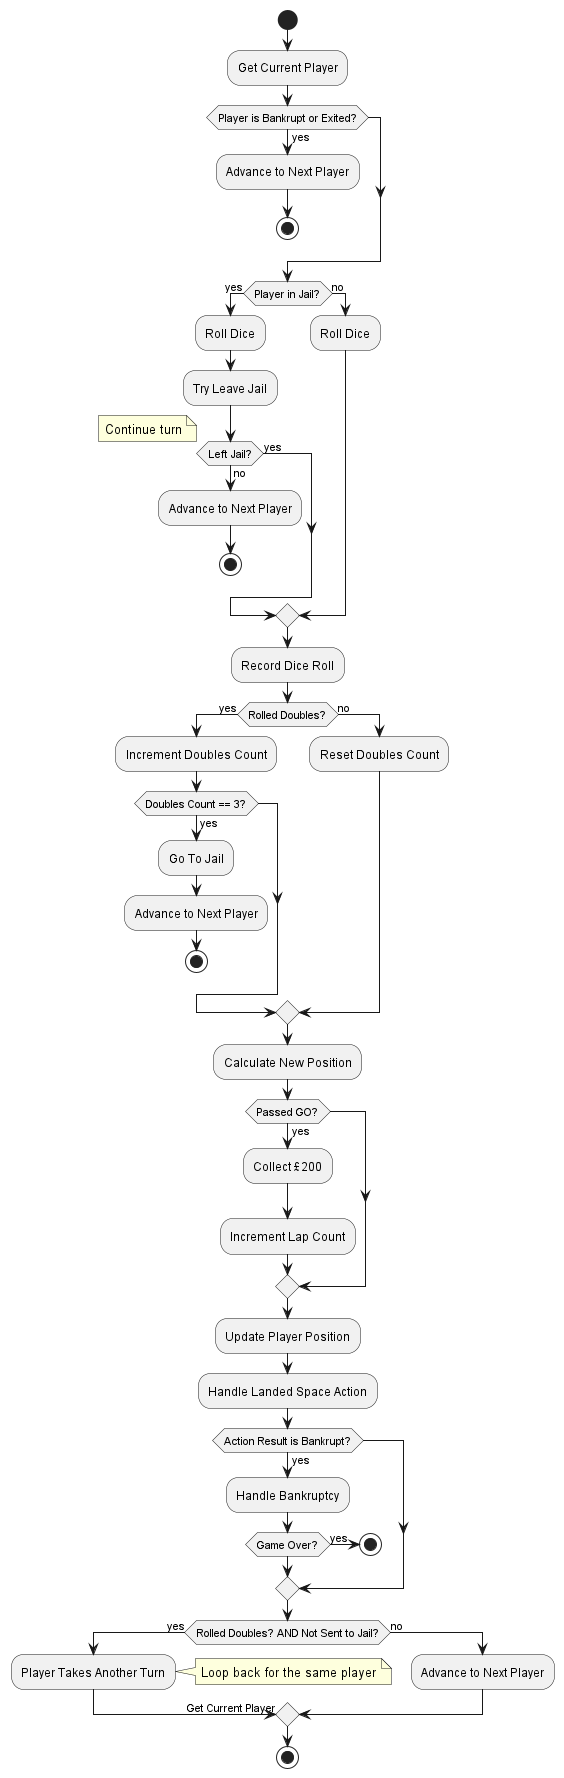

The diagram above was rendered by PlantUML. Its source (embedded in the PNG):
@startuml
start
:Get Current Player;
if (Player is Bankrupt or Exited?) then (yes)
  :Advance to Next Player;
  stop
endif
if (Player in Jail?) then (yes)
  :Roll Dice;
  :Try Leave Jail;
  if (Left Jail?) then (no)
    :Advance to Next Player;
    stop
  else (yes)
    note right: Continue turn
  endif
else (no)
  :Roll Dice;
endif

:Record Dice Roll;
if (Rolled Doubles?) then (yes)
  :Increment Doubles Count;
  if (Doubles Count == 3?) then (yes)
    :Go To Jail;
    :Advance to Next Player;
    stop
  endif
else (no)
  :Reset Doubles Count;
endif

:Calculate New Position;
if (Passed GO?) then (yes)
  :Collect £200;
  :Increment Lap Count;
endif
:Update Player Position;
:Handle Landed Space Action;

if (Action Result is Bankrupt?) then (yes)
   :Handle Bankruptcy;
   if (Game Over?) then (yes)
     stop
   endif
endif

if (Rolled Doubles? AND Not Sent to Jail?) then (yes)
   :Player Takes Another Turn;
   -> Get Current Player;
   note right: Loop back for the same player
else (no)
   :Advance to Next Player;
endif

stop
@enduml